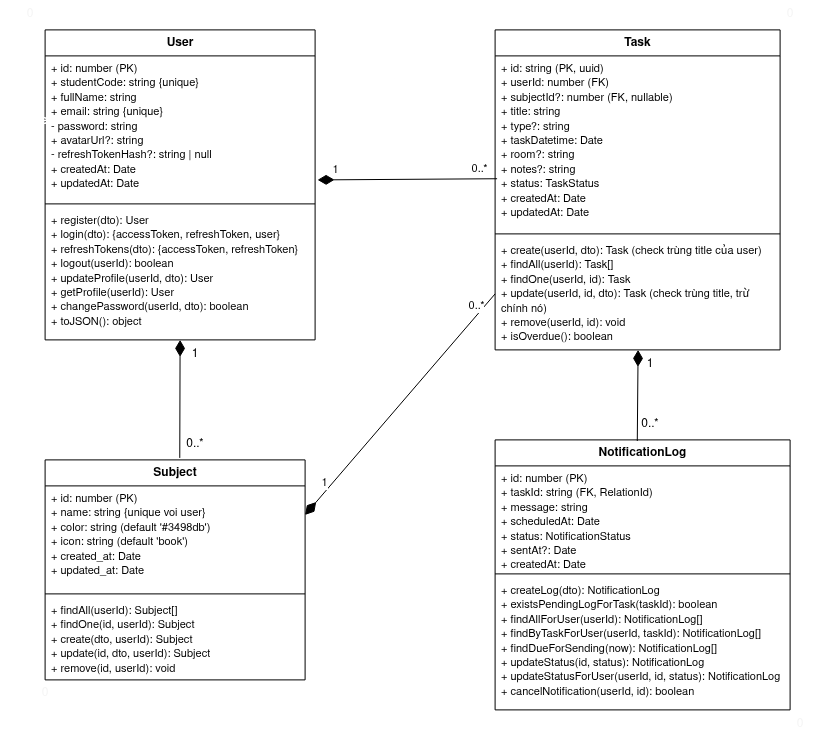

The diagram above was exported from draw.io. Its source (the exported page's mxGraphModel, read from the mxfile embedded in the PNG):
<mxGraphModel dx="2401" dy="923" grid="1" gridSize="10" guides="1" tooltips="1" connect="1" arrows="1" fold="1" page="1" pageScale="1" pageWidth="827" pageHeight="1169" math="0" shadow="0">
  <root>
    <mxCell id="0" />
    <mxCell id="1" parent="0" />
    <mxCell id="2" parent="1" style="swimlane;fontStyle=1;align=center;verticalAlign=top;childLayout=stackLayout;horizontal=1;startSize=26;horizontalStack=0;resizeParent=1;resizeParentMax=0;resizeLast=0;collapsible=1;marginBottom=0;whiteSpace=wrap;html=1;" value="User" vertex="1">
      <mxGeometry height="310" width="270" x="25" y="1090" as="geometry" />
    </mxCell>
    <mxCell id="3" parent="2" style="text;strokeColor=none;fillColor=none;align=left;verticalAlign=top;spacingLeft=4;spacingRight=4;overflow=hidden;rotatable=0;points=[[0,0.5],[1,0.5]];portConstraint=eastwest;whiteSpace=wrap;html=1;" value="&lt;span style=&quot;font-size: 11px;&quot;&gt;+ id: number (PK)&lt;/span&gt;&lt;br style=&quot;font-size: 11px;&quot;&gt;&lt;span style=&quot;font-size: 11px;&quot;&gt;+ studentCode: string {unique}&lt;/span&gt;&lt;br style=&quot;font-size: 11px;&quot;&gt;&lt;span style=&quot;font-size: 11px;&quot;&gt;+ fullName: string&lt;/span&gt;&lt;br style=&quot;font-size: 11px;&quot;&gt;&lt;span style=&quot;font-size: 11px;&quot;&gt;+ email: string {unique}&lt;/span&gt;&lt;br style=&quot;font-size: 11px;&quot;&gt;&lt;span style=&quot;font-size: 11px;&quot;&gt;- password: string&lt;/span&gt;&lt;br style=&quot;font-size: 11px;&quot;&gt;&lt;span style=&quot;font-size: 11px;&quot;&gt;+ avatarUrl?: string&lt;/span&gt;&lt;br style=&quot;font-size: 11px;&quot;&gt;&lt;span style=&quot;font-size: 11px;&quot;&gt;- refreshTokenHash?: string | null&lt;/span&gt;&lt;br style=&quot;font-size: 11px;&quot;&gt;&lt;span style=&quot;font-size: 11px;&quot;&gt;+ createdAt: Date&lt;/span&gt;&lt;br style=&quot;font-size: 11px;&quot;&gt;&lt;span style=&quot;font-size: 11px;&quot;&gt;+ updatedAt: Date&lt;/span&gt;" vertex="1">
      <mxGeometry height="144" width="270" y="26" as="geometry" />
    </mxCell>
    <mxCell id="4" parent="2" style="line;strokeWidth=1;fillColor=none;align=left;verticalAlign=middle;spacingTop=-1;spacingLeft=3;spacingRight=3;rotatable=0;labelPosition=right;points=[];portConstraint=eastwest;strokeColor=inherit;" value="" vertex="1">
      <mxGeometry height="8" width="270" y="170" as="geometry" />
    </mxCell>
    <mxCell id="5" parent="2" style="text;strokeColor=none;fillColor=none;align=left;verticalAlign=top;spacingLeft=4;spacingRight=4;overflow=hidden;rotatable=0;points=[[0,0.5],[1,0.5]];portConstraint=eastwest;whiteSpace=wrap;html=1;" value="&lt;span style=&quot;font-size: 11px;&quot;&gt;+ register(dto): User&lt;/span&gt;&lt;br style=&quot;font-size: 11px;&quot;&gt;&lt;span style=&quot;font-size: 11px;&quot;&gt;+ login(dto): {accessToken, refreshToken, user}&lt;/span&gt;&lt;br style=&quot;font-size: 11px;&quot;&gt;&lt;span style=&quot;font-size: 11px;&quot;&gt;+ refreshTokens(dto): {accessToken, refreshToken}&lt;/span&gt;&lt;br style=&quot;font-size: 11px;&quot;&gt;&lt;span style=&quot;font-size: 11px;&quot;&gt;+ logout(userId): boolean&lt;/span&gt;&lt;br style=&quot;font-size: 11px;&quot;&gt;&lt;span style=&quot;font-size: 11px;&quot;&gt;+ updateProfile(userId, dto): User&lt;/span&gt;&lt;br style=&quot;font-size: 11px;&quot;&gt;&lt;span style=&quot;font-size: 11px;&quot;&gt;+ getProfile(userId): User&lt;/span&gt;&lt;br style=&quot;font-size: 11px;&quot;&gt;&lt;span style=&quot;font-size: 11px;&quot;&gt;+ changePassword(userId, dto): boolean&lt;/span&gt;&lt;br style=&quot;font-size: 11px;&quot;&gt;&lt;span style=&quot;font-size: 11px;&quot;&gt;+ toJSON(): object&lt;/span&gt;" vertex="1">
      <mxGeometry height="132" width="270" y="178" as="geometry" />
    </mxCell>
    <mxCell id="6" parent="1" style="swimlane;fontStyle=1;align=center;verticalAlign=top;childLayout=stackLayout;horizontal=1;startSize=26;horizontalStack=0;resizeParent=1;resizeParentMax=0;resizeLast=0;collapsible=1;marginBottom=0;whiteSpace=wrap;html=1;" value="Subject" vertex="1">
      <mxGeometry height="220" width="260" x="25" y="1520" as="geometry" />
    </mxCell>
    <mxCell id="7" parent="6" style="text;strokeColor=none;fillColor=none;align=left;verticalAlign=top;spacingLeft=4;spacingRight=4;overflow=hidden;rotatable=0;points=[[0,0.5],[1,0.5]];portConstraint=eastwest;whiteSpace=wrap;html=1;" value="&lt;span style=&quot;font-size: 11px;&quot;&gt;+ id: number (PK)&lt;/span&gt;&lt;br style=&quot;font-size: 11px;&quot;&gt;&lt;span style=&quot;font-size: 11px;&quot;&gt;+ name: string {unique voi user}&lt;/span&gt;&lt;br style=&quot;font-size: 11px;&quot;&gt;&lt;span style=&quot;font-size: 11px;&quot;&gt;+ color: string (default '#3498db')&lt;/span&gt;&lt;br style=&quot;font-size: 11px;&quot;&gt;&lt;span style=&quot;font-size: 11px;&quot;&gt;+ icon: string (default 'book')&lt;/span&gt;&lt;br style=&quot;font-size: 11px;&quot;&gt;&lt;span style=&quot;font-size: 11px;&quot;&gt;+ created_at: Date&lt;/span&gt;&lt;br style=&quot;font-size: 11px;&quot;&gt;&lt;span style=&quot;font-size: 11px;&quot;&gt;+ updated_at: Date&lt;/span&gt;" vertex="1">
      <mxGeometry height="104" width="260" y="26" as="geometry" />
    </mxCell>
    <mxCell id="8" parent="6" style="line;strokeWidth=1;fillColor=none;align=left;verticalAlign=middle;spacingTop=-1;spacingLeft=3;spacingRight=3;rotatable=0;labelPosition=right;points=[];portConstraint=eastwest;strokeColor=inherit;" value="" vertex="1">
      <mxGeometry height="8" width="260" y="130" as="geometry" />
    </mxCell>
    <mxCell id="9" parent="6" style="text;strokeColor=none;fillColor=none;align=left;verticalAlign=top;spacingLeft=4;spacingRight=4;overflow=hidden;rotatable=0;points=[[0,0.5],[1,0.5]];portConstraint=eastwest;whiteSpace=wrap;html=1;" value="&lt;span style=&quot;font-size: 11px;&quot;&gt;+ findAll(userId): Subject[]&lt;/span&gt;&lt;br style=&quot;font-size: 11px;&quot;&gt;&lt;span style=&quot;font-size: 11px;&quot;&gt;+ findOne(id, userId): Subject&lt;/span&gt;&lt;br style=&quot;font-size: 11px;&quot;&gt;&lt;span style=&quot;font-size: 11px;&quot;&gt;+ create(dto, userId): Subject&lt;/span&gt;&lt;br style=&quot;font-size: 11px;&quot;&gt;&lt;span style=&quot;font-size: 11px;&quot;&gt;+ update(id, dto, userId): Subject&lt;/span&gt;&lt;br style=&quot;font-size: 11px;&quot;&gt;&lt;span style=&quot;font-size: 11px;&quot;&gt;+ remove(id, userId): void&lt;/span&gt;" vertex="1">
      <mxGeometry height="82" width="260" y="138" as="geometry" />
    </mxCell>
    <mxCell id="10" parent="1" style="swimlane;fontStyle=1;align=center;verticalAlign=top;childLayout=stackLayout;horizontal=1;startSize=26;horizontalStack=0;resizeParent=1;resizeParentMax=0;resizeLast=0;collapsible=1;marginBottom=0;whiteSpace=wrap;html=1;" value="NotificationLog" vertex="1">
      <mxGeometry height="270" width="295" x="475" y="1500" as="geometry" />
    </mxCell>
    <mxCell id="11" parent="10" style="text;strokeColor=none;fillColor=none;align=left;verticalAlign=top;spacingLeft=4;spacingRight=4;overflow=hidden;rotatable=0;points=[[0,0.5],[1,0.5]];portConstraint=eastwest;whiteSpace=wrap;html=1;" value="&lt;span style=&quot;font-size: 11px;&quot;&gt;+ id: number (PK)&lt;/span&gt;&lt;br style=&quot;font-size: 11px;&quot;&gt;&lt;span style=&quot;font-size: 11px;&quot;&gt;+ taskId: string (FK, RelationId)&lt;/span&gt;&lt;br style=&quot;font-size: 11px;&quot;&gt;&lt;span style=&quot;font-size: 11px;&quot;&gt;+ message: string&lt;/span&gt;&lt;br style=&quot;font-size: 11px;&quot;&gt;&lt;span style=&quot;font-size: 11px;&quot;&gt;+ scheduledAt: Date&lt;/span&gt;&lt;br style=&quot;font-size: 11px;&quot;&gt;&lt;span style=&quot;font-size: 11px;&quot;&gt;+ status: NotificationStatus&lt;/span&gt;&lt;br style=&quot;font-size: 11px;&quot;&gt;&lt;span style=&quot;font-size: 11px;&quot;&gt;+ sentAt?: Date&lt;/span&gt;&lt;br style=&quot;font-size: 11px;&quot;&gt;&lt;span style=&quot;font-size: 11px;&quot;&gt;+ createdAt: Date&lt;/span&gt;" vertex="1">
      <mxGeometry height="104" width="295" y="26" as="geometry" />
    </mxCell>
    <mxCell id="12" parent="10" style="line;strokeWidth=1;fillColor=none;align=left;verticalAlign=middle;spacingTop=-1;spacingLeft=3;spacingRight=3;rotatable=0;labelPosition=right;points=[];portConstraint=eastwest;strokeColor=inherit;" value="" vertex="1">
      <mxGeometry height="8" width="295" y="130" as="geometry" />
    </mxCell>
    <mxCell id="13" parent="10" style="text;strokeColor=none;fillColor=none;align=left;verticalAlign=top;spacingLeft=4;spacingRight=4;overflow=hidden;rotatable=0;points=[[0,0.5],[1,0.5]];portConstraint=eastwest;whiteSpace=wrap;html=1;" value="&lt;span style=&quot;font-size: 11px;&quot;&gt;+ createLog(dto): NotificationLog&lt;/span&gt;&lt;br style=&quot;font-size: 11px;&quot;&gt;&lt;span style=&quot;font-size: 11px;&quot;&gt;+ existsPendingLogForTask(taskId): boolean&lt;/span&gt;&lt;br style=&quot;font-size: 11px;&quot;&gt;&lt;span style=&quot;font-size: 11px;&quot;&gt;+ findAllForUser(userId): NotificationLog[]&lt;/span&gt;&lt;br style=&quot;font-size: 11px;&quot;&gt;&lt;span style=&quot;font-size: 11px;&quot;&gt;+ findByTaskForUser(userId, taskId): NotificationLog[]&lt;/span&gt;&lt;br style=&quot;font-size: 11px;&quot;&gt;&lt;span style=&quot;font-size: 11px;&quot;&gt;+ findDueForSending(now): NotificationLog[]&lt;/span&gt;&lt;br style=&quot;font-size: 11px;&quot;&gt;&lt;span style=&quot;font-size: 11px;&quot;&gt;+ updateStatus(id, status): NotificationLog&lt;/span&gt;&lt;br style=&quot;font-size: 11px;&quot;&gt;&lt;span style=&quot;font-size: 11px;&quot;&gt;+ updateStatusForUser(userId, id, status): NotificationLog&lt;/span&gt;&lt;br style=&quot;font-size: 11px;&quot;&gt;&lt;span style=&quot;font-size: 11px;&quot;&gt;+ cancelNotification(userId, id): boolean&lt;/span&gt;" vertex="1">
      <mxGeometry height="132" width="295" y="138" as="geometry" />
    </mxCell>
    <mxCell id="14" parent="1" style="swimlane;fontStyle=1;align=center;verticalAlign=top;childLayout=stackLayout;horizontal=1;startSize=26;horizontalStack=0;resizeParent=1;resizeParentMax=0;resizeLast=0;collapsible=1;marginBottom=0;whiteSpace=wrap;html=1;" value="Task" vertex="1">
      <mxGeometry height="320" width="285" x="475" y="1090" as="geometry" />
    </mxCell>
    <mxCell id="15" parent="14" style="text;strokeColor=none;fillColor=none;align=left;verticalAlign=top;spacingLeft=4;spacingRight=4;overflow=hidden;rotatable=0;points=[[0,0.5],[1,0.5]];portConstraint=eastwest;whiteSpace=wrap;html=1;" value="&lt;span style=&quot;font-size: 11px;&quot;&gt;+ id: string (PK, uuid)&lt;/span&gt;&lt;br style=&quot;font-size: 11px;&quot;&gt;&lt;span style=&quot;font-size: 11px;&quot;&gt;+ userId: number (FK)&lt;/span&gt;&lt;br style=&quot;font-size: 11px;&quot;&gt;&lt;span style=&quot;font-size: 11px;&quot;&gt;+ subjectId?: number (FK, nullable)&lt;/span&gt;&lt;br style=&quot;font-size: 11px;&quot;&gt;&lt;span style=&quot;font-size: 11px;&quot;&gt;+ title: string&lt;/span&gt;&lt;br style=&quot;font-size: 11px;&quot;&gt;&lt;span style=&quot;font-size: 11px;&quot;&gt;+ type?: string&lt;/span&gt;&lt;br style=&quot;font-size: 11px;&quot;&gt;&lt;span style=&quot;font-size: 11px;&quot;&gt;+ taskDatetime: Date&lt;/span&gt;&lt;br style=&quot;font-size: 11px;&quot;&gt;&lt;span style=&quot;font-size: 11px;&quot;&gt;+ room?: string&lt;/span&gt;&lt;br style=&quot;font-size: 11px;&quot;&gt;&lt;span style=&quot;font-size: 11px;&quot;&gt;+ notes?: string&lt;/span&gt;&lt;br style=&quot;font-size: 11px;&quot;&gt;&lt;span style=&quot;font-size: 11px;&quot;&gt;+ status: TaskStatus&lt;/span&gt;&lt;br style=&quot;font-size: 11px;&quot;&gt;&lt;span style=&quot;font-size: 11px;&quot;&gt;+ createdAt: Date&lt;/span&gt;&lt;br style=&quot;font-size: 11px;&quot;&gt;&lt;span style=&quot;font-size: 11px;&quot;&gt;+ updatedAt: Date&lt;/span&gt;" vertex="1">
      <mxGeometry height="174" width="285" y="26" as="geometry" />
    </mxCell>
    <mxCell id="16" parent="14" style="line;strokeWidth=1;fillColor=none;align=left;verticalAlign=middle;spacingTop=-1;spacingLeft=3;spacingRight=3;rotatable=0;labelPosition=right;points=[];portConstraint=eastwest;strokeColor=inherit;" value="" vertex="1">
      <mxGeometry height="8" width="285" y="200" as="geometry" />
    </mxCell>
    <mxCell id="17" parent="14" style="text;strokeColor=none;fillColor=none;align=left;verticalAlign=top;spacingLeft=4;spacingRight=4;overflow=hidden;rotatable=0;points=[[0,0.5],[1,0.5]];portConstraint=eastwest;whiteSpace=wrap;html=1;" value="&lt;span style=&quot;font-size: 11px;&quot;&gt;+ create(userId, dto): Task (check trùng title của user)&lt;/span&gt;&lt;br style=&quot;font-size: 11px;&quot;&gt;&lt;span style=&quot;font-size: 11px;&quot;&gt;+ findAll(userId): Task[]&lt;/span&gt;&lt;br style=&quot;font-size: 11px;&quot;&gt;&lt;span style=&quot;font-size: 11px;&quot;&gt;+ findOne(userId, id): Task&lt;/span&gt;&lt;br style=&quot;font-size: 11px;&quot;&gt;&lt;span style=&quot;font-size: 11px;&quot;&gt;+ update(userId, id, dto): Task (check trùng title, trừ chính nó)&lt;/span&gt;&lt;br style=&quot;font-size: 11px;&quot;&gt;&lt;span style=&quot;font-size: 11px;&quot;&gt;+ remove(userId, id): void&lt;/span&gt;&lt;br style=&quot;font-size: 11px;&quot;&gt;&lt;span style=&quot;font-size: 11px;&quot;&gt;+ isOverdue(): boolean&lt;/span&gt;" vertex="1">
      <mxGeometry height="112" width="285" y="208" as="geometry" />
    </mxCell>
    <mxCell id="18" parent="1" style="text;align=center;fontStyle=1;verticalAlign=middle;spacingLeft=3;spacingRight=3;strokeColor=none;rotatable=0;points=[[0,0.5],[1,0.5]];portConstraint=eastwest;html=1;fontColor=#FFFFFF;" value="Title" vertex="1">
      <mxGeometry height="26" width="10" x="10" y="1169" as="geometry" />
    </mxCell>
    <mxCell id="19" edge="1" parent="1" style="endArrow=none;startArrow=diamondThin;startFill=1;startSize=14;html=1;rounded=0;entryX=0.007;entryY=0.706;entryDx=0;entryDy=0;entryPerimeter=0;" target="15" value="">
      <mxGeometry relative="1" as="geometry">
        <mxPoint x="297.5" y="1240" as="sourcePoint" />
        <mxPoint x="457.5" y="1240" as="targetPoint" />
      </mxGeometry>
    </mxCell>
    <mxCell id="20" connectable="0" parent="19" style="edgeLabel;html=1;align=center;verticalAlign=middle;resizable=0;points=[];fontSize=11;" value="1" vertex="1">
      <mxGeometry relative="1" x="-0.8" as="geometry">
        <mxPoint y="-10" as="offset" />
      </mxGeometry>
    </mxCell>
    <mxCell id="21" connectable="0" parent="19" style="edgeLabel;html=1;align=center;verticalAlign=middle;resizable=0;points=[];fontSize=11;" value="0..*" vertex="1">
      <mxGeometry relative="1" x="0.8" as="geometry">
        <mxPoint y="-10" as="offset" />
      </mxGeometry>
    </mxCell>
    <mxCell id="22" edge="1" parent="1" source="6" style="endArrow=none;startArrow=diamondThin;startFill=1;startSize=14;html=1;rounded=0;exitX=1;exitY=0.25;exitDx=0;exitDy=0;entryX=0;entryY=0.5;entryDx=0;entryDy=0;" target="17" value="">
      <mxGeometry relative="1" as="geometry">
        <mxPoint x="330" y="1480" as="sourcePoint" />
        <mxPoint x="490" y="1480" as="targetPoint" />
      </mxGeometry>
    </mxCell>
    <mxCell id="23" connectable="0" parent="22" style="edgeLabel;html=1;align=center;verticalAlign=middle;resizable=0;points=[];fontSize=11;" value="1" vertex="1">
      <mxGeometry relative="1" x="-0.8" as="geometry">
        <mxPoint y="-10" as="offset" />
      </mxGeometry>
    </mxCell>
    <mxCell id="24" connectable="0" parent="22" style="edgeLabel;html=1;align=center;verticalAlign=middle;resizable=0;points=[];fontSize=11;" value="0..*" vertex="1">
      <mxGeometry relative="1" x="0.8" as="geometry">
        <mxPoint y="-10" as="offset" />
      </mxGeometry>
    </mxCell>
    <mxCell id="25" edge="1" parent="1" source="2" style="endArrow=none;startArrow=diamondThin;startFill=1;startSize=14;html=1;rounded=0;exitX=0.5;exitY=1;exitDx=0;exitDy=0;entryX=0.518;entryY=-0.009;entryDx=0;entryDy=0;entryPerimeter=0;" target="6" value="">
      <mxGeometry relative="1" as="geometry">
        <mxPoint x="200" y="1450" as="sourcePoint" />
        <mxPoint x="360" y="1487" as="targetPoint" />
      </mxGeometry>
    </mxCell>
    <mxCell id="26" parent="1" style="text;html=1;whiteSpace=wrap;strokeColor=none;fillColor=none;align=center;verticalAlign=middle;rounded=0;" value="1" vertex="1">
      <mxGeometry height="30" width="60" x="145" y="1400" as="geometry" />
    </mxCell>
    <mxCell id="27" parent="1" style="text;html=1;whiteSpace=wrap;strokeColor=none;fillColor=none;align=center;verticalAlign=middle;rounded=0;" value="0..*" vertex="1">
      <mxGeometry height="30" width="60" x="145" y="1490" as="geometry" />
    </mxCell>
    <mxCell id="28" edge="1" parent="1" style="endArrow=none;startArrow=diamondThin;startFill=1;startSize=14;html=1;rounded=0;exitX=0.5;exitY=1;exitDx=0;exitDy=0;entryX=0.482;entryY=0.004;entryDx=0;entryDy=0;entryPerimeter=0;" target="10" value="">
      <mxGeometry relative="1" as="geometry">
        <mxPoint x="618" y="1410" as="sourcePoint" />
        <mxPoint x="618" y="1528" as="targetPoint" />
      </mxGeometry>
    </mxCell>
    <mxCell id="29" parent="1" style="text;html=1;whiteSpace=wrap;strokeColor=none;fillColor=none;align=center;verticalAlign=middle;rounded=0;" value="1" vertex="1">
      <mxGeometry height="30" width="60" x="600" y="1410" as="geometry" />
    </mxCell>
    <mxCell id="30" parent="1" style="text;html=1;whiteSpace=wrap;strokeColor=none;fillColor=none;align=center;verticalAlign=middle;rounded=0;" value="0..*" vertex="1">
      <mxGeometry height="30" width="60" x="600" y="1470" as="geometry" />
    </mxCell>
    <mxCell id="31" parent="1" style="text;html=1;whiteSpace=wrap;strokeColor=none;fillColor=none;align=center;verticalAlign=middle;rounded=0;" value="&lt;span style=&quot;color: light-dark(rgb(245, 245, 245), rgb(237, 237, 237));&quot;&gt;0&lt;/span&gt;" vertex="1">
      <mxGeometry height="30" width="60" x="-20" y="1060" as="geometry" />
    </mxCell>
    <mxCell id="32" parent="1" style="text;html=1;whiteSpace=wrap;strokeColor=none;fillColor=none;align=center;verticalAlign=middle;rounded=0;" value="&lt;span style=&quot;color: light-dark(rgb(245, 245, 245), rgb(237, 237, 237));&quot;&gt;0&lt;/span&gt;" vertex="1">
      <mxGeometry height="30" width="60" x="740" y="1060" as="geometry" />
    </mxCell>
    <mxCell id="33" parent="1" style="text;html=1;whiteSpace=wrap;strokeColor=none;fillColor=none;align=center;verticalAlign=middle;rounded=0;" value="&lt;span style=&quot;color: light-dark(rgb(245, 245, 245), rgb(237, 237, 237));&quot;&gt;0&lt;/span&gt;" vertex="1">
      <mxGeometry height="30" width="60" x="750" y="1770" as="geometry" />
    </mxCell>
    <mxCell id="34" parent="1" style="text;html=1;whiteSpace=wrap;strokeColor=none;fillColor=none;align=center;verticalAlign=middle;rounded=0;" value="&lt;span style=&quot;color: light-dark(rgb(245, 245, 245), rgb(237, 237, 237));&quot;&gt;0&lt;/span&gt;" vertex="1">
      <mxGeometry height="30" width="60" x="-5" y="1739" as="geometry" />
    </mxCell>
  </root>
</mxGraphModel>